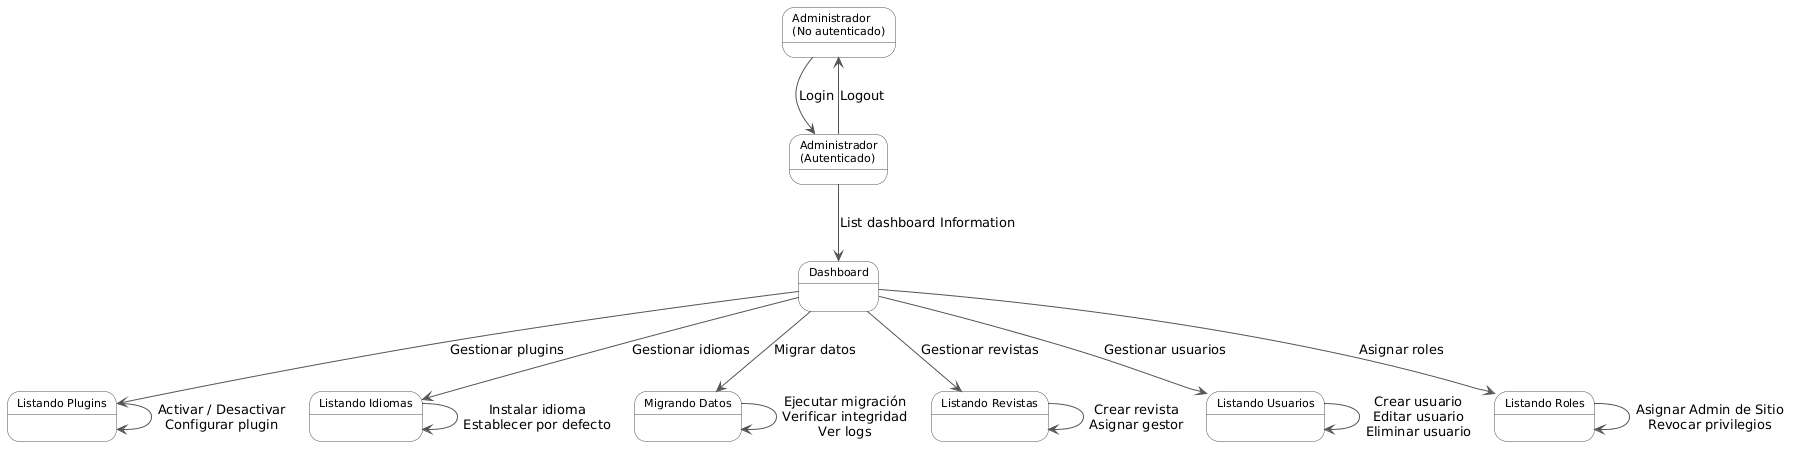

The diagram above was rendered by PlantUML. Its source (embedded in the PNG):
@startuml
skinparam state {
  BackgroundColor #F8F8F8
  BorderColor #555555
  FontSize 11
}
skinparam ArrowColor #555555

state "Administrador\n(No autenticado)" as noauth
state "Administrador\n(Autenticado)"    as auth
state "Dashboard"                       as dash
state "Listando Plugins"                as plugins
state "Listando Idiomas"                as idiomas
state "Migrando Datos"                  as migracion
state "Listando Revistas"               as revistas
state "Listando Usuarios"               as usuarios
state "Listando Roles"                  as roles

noauth    --> auth      : Login
auth      --> noauth    : Logout
auth      --> dash      : List dashboard Information
dash      --> plugins   : Gestionar plugins
plugins   --> plugins   : Activar / Desactivar\nConfigurar plugin
dash      --> idiomas   : Gestionar idiomas
idiomas   --> idiomas   : Instalar idioma\nEstablecer por defecto
dash      --> migracion : Migrar datos
migracion --> migracion : Ejecutar migración\nVerificar integridad\nVer logs
dash      --> revistas  : Gestionar revistas
revistas  --> revistas  : Crear revista\nAsignar gestor
dash      --> usuarios  : Gestionar usuarios
usuarios  --> usuarios  : Crear usuario\nEditar usuario\nEliminar usuario
dash      --> roles     : Asignar roles
roles     --> roles     : Asignar Admin de Sitio\nRevocar privilegios
@enduml